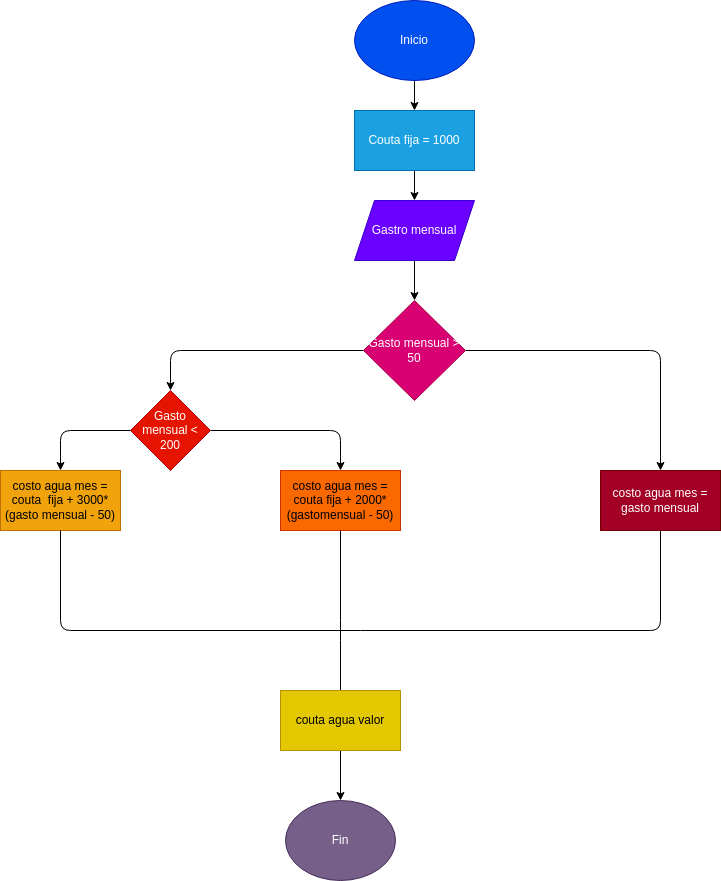

The diagram above was exported from draw.io. Its source (the exported page's mxGraphModel, read from the mxfile embedded in the PNG):
<mxGraphModel dx="517" dy="411" grid="1" gridSize="10" guides="1" tooltips="1" connect="1" arrows="1" fold="1" page="1" pageScale="1" pageWidth="827" pageHeight="1169" math="0" shadow="0">
  <root>
    <mxCell id="0" />
    <mxCell id="1" parent="0" />
    <mxCell id="5" value="" style="edgeStyle=none;html=1;" edge="1" parent="1" source="2" target="6">
      <mxGeometry relative="1" as="geometry">
        <mxPoint x="414" y="120" as="targetPoint" />
      </mxGeometry>
    </mxCell>
    <mxCell id="2" value="Inicio" style="ellipse;whiteSpace=wrap;html=1;fillColor=#0050ef;fontColor=#ffffff;strokeColor=#001DBC;" vertex="1" parent="1">
      <mxGeometry x="354" y="10" width="120" height="80" as="geometry" />
    </mxCell>
    <mxCell id="8" value="" style="edgeStyle=none;html=1;" edge="1" parent="1" source="6" target="7">
      <mxGeometry relative="1" as="geometry" />
    </mxCell>
    <mxCell id="6" value="Couta fija = 1000" style="rounded=0;whiteSpace=wrap;html=1;fillColor=#1ba1e2;fontColor=#ffffff;strokeColor=#006EAF;" vertex="1" parent="1">
      <mxGeometry x="354" y="120" width="120" height="60" as="geometry" />
    </mxCell>
    <mxCell id="10" value="" style="edgeStyle=none;html=1;" edge="1" parent="1" source="7" target="9">
      <mxGeometry relative="1" as="geometry" />
    </mxCell>
    <mxCell id="7" value="Gastro mensual" style="shape=parallelogram;perimeter=parallelogramPerimeter;whiteSpace=wrap;html=1;fixedSize=1;rounded=0;fillColor=#6a00ff;fontColor=#ffffff;strokeColor=#3700CC;" vertex="1" parent="1">
      <mxGeometry x="354" y="210" width="120" height="60" as="geometry" />
    </mxCell>
    <mxCell id="12" value="" style="edgeStyle=none;html=1;" edge="1" parent="1" source="9" target="11">
      <mxGeometry relative="1" as="geometry">
        <Array as="points">
          <mxPoint x="660" y="360" />
        </Array>
      </mxGeometry>
    </mxCell>
    <mxCell id="14" value="" style="edgeStyle=none;html=1;entryX=0.5;entryY=0;entryDx=0;entryDy=0;" edge="1" parent="1" source="9" target="15">
      <mxGeometry relative="1" as="geometry">
        <mxPoint x="170" y="400" as="targetPoint" />
        <Array as="points">
          <mxPoint x="170" y="360" />
        </Array>
      </mxGeometry>
    </mxCell>
    <mxCell id="9" value="Gasto mensual &amp;gt; 50" style="rhombus;whiteSpace=wrap;html=1;rounded=0;fillColor=#d80073;fontColor=#ffffff;strokeColor=#A50040;" vertex="1" parent="1">
      <mxGeometry x="363" y="310" width="102" height="100" as="geometry" />
    </mxCell>
    <mxCell id="11" value="costo agua mes = gasto mensual" style="whiteSpace=wrap;html=1;rounded=0;fillColor=#a20025;fontColor=#ffffff;strokeColor=#6F0000;" vertex="1" parent="1">
      <mxGeometry x="600" y="480" width="120" height="60" as="geometry" />
    </mxCell>
    <mxCell id="17" value="" style="edgeStyle=none;html=1;" edge="1" parent="1" source="15" target="16">
      <mxGeometry relative="1" as="geometry">
        <Array as="points">
          <mxPoint x="340" y="440" />
        </Array>
      </mxGeometry>
    </mxCell>
    <mxCell id="20" style="edgeStyle=none;html=1;exitX=0;exitY=0.5;exitDx=0;exitDy=0;entryX=0.5;entryY=0;entryDx=0;entryDy=0;" edge="1" parent="1" source="15" target="18">
      <mxGeometry relative="1" as="geometry">
        <Array as="points">
          <mxPoint x="60" y="440" />
        </Array>
      </mxGeometry>
    </mxCell>
    <mxCell id="15" value="Gasto mensual &amp;lt; 200" style="rhombus;whiteSpace=wrap;html=1;fillColor=#e51400;fontColor=#ffffff;strokeColor=#B20000;" vertex="1" parent="1">
      <mxGeometry x="130" y="400" width="80" height="80" as="geometry" />
    </mxCell>
    <mxCell id="16" value="costo agua mes = couta fija + 2000*(gastomensual - 50)" style="whiteSpace=wrap;html=1;fillColor=#fa6800;fontColor=#000000;strokeColor=#C73500;" vertex="1" parent="1">
      <mxGeometry x="280" y="480" width="120" height="60" as="geometry" />
    </mxCell>
    <mxCell id="18" value="costo agua mes = couta&amp;nbsp; fija + 3000*(gasto mensual - 50)" style="whiteSpace=wrap;html=1;fillColor=#f0a30a;fontColor=#000000;strokeColor=#BD7000;" vertex="1" parent="1">
      <mxGeometry y="480" width="120" height="60" as="geometry" />
    </mxCell>
    <mxCell id="21" value="" style="endArrow=none;html=1;exitX=0.5;exitY=1;exitDx=0;exitDy=0;entryX=0.5;entryY=1;entryDx=0;entryDy=0;" edge="1" parent="1" source="18" target="11">
      <mxGeometry width="50" height="50" relative="1" as="geometry">
        <mxPoint x="160" y="600" as="sourcePoint" />
        <mxPoint x="210" y="550" as="targetPoint" />
        <Array as="points">
          <mxPoint x="60" y="640" />
          <mxPoint x="350" y="640" />
          <mxPoint x="660" y="640" />
        </Array>
      </mxGeometry>
    </mxCell>
    <mxCell id="22" value="" style="endArrow=none;html=1;exitX=0.5;exitY=1;exitDx=0;exitDy=0;entryX=0.5;entryY=0;entryDx=0;entryDy=0;" edge="1" parent="1" source="16" target="24">
      <mxGeometry width="50" height="50" relative="1" as="geometry">
        <mxPoint x="360" y="500" as="sourcePoint" />
        <mxPoint x="340" y="720" as="targetPoint" />
        <Array as="points">
          <mxPoint x="340" y="640" />
        </Array>
      </mxGeometry>
    </mxCell>
    <mxCell id="26" value="" style="edgeStyle=none;html=1;" edge="1" parent="1" source="24" target="25">
      <mxGeometry relative="1" as="geometry" />
    </mxCell>
    <mxCell id="24" value="couta agua valor" style="rounded=0;whiteSpace=wrap;html=1;fillColor=#e3c800;fontColor=#000000;strokeColor=#B09500;" vertex="1" parent="1">
      <mxGeometry x="280" y="700" width="120" height="60" as="geometry" />
    </mxCell>
    <mxCell id="25" value="Fin" style="ellipse;whiteSpace=wrap;html=1;fillColor=#76608a;strokeColor=#432D57;fontColor=#ffffff;rounded=0;" vertex="1" parent="1">
      <mxGeometry x="285" y="810" width="110" height="80" as="geometry" />
    </mxCell>
  </root>
</mxGraphModel>